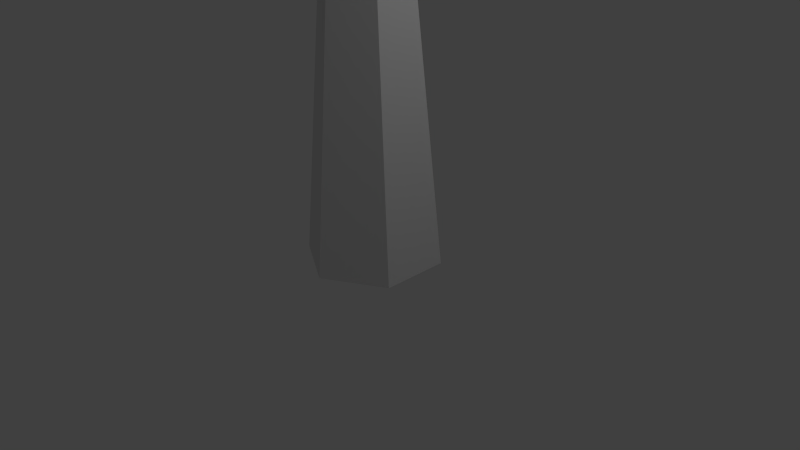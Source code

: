 # Source: simple_tree_test1.blend  (saved by Blender 2.75.0; exported with 4.5.12 LTS)
import bpy
from mathutils import Matrix  # noqa: F401  (used for matrix-valued properties, if any)

bpy.ops.wm.read_factory_settings(use_empty=True)
scene = bpy.context.scene
scene.name = 'Scene'

# ---- collections
col_collection_1 = bpy.data.collections.new('Collection 1'); scene.collection.children.link(col_collection_1)

# ---- materials (node trees are filled in below, after node groups)
mat_material = bpy.data.materials.new('Material')
mat_material.alpha_threshold = 0.0
mat_material.use_transparent_shadow = False
mat_material.roughness = 0.5
mat_material.line_color = (0.0, 0.0, 0.0, 1.0)

# ---- material node trees

# ---- world
world_world = bpy.data.worlds.new('World'); scene.world = world_world
world_world.color = (0.05088, 0.05088, 0.05088)
world_world.use_sun_shadow = False
world_world.sun_shadow_jitter_overblur = 0.0
world_world.cycles.sampling_method = 'MANUAL'
world_world.cycles.sample_map_resolution = 256

# ---- cameras
cam_camera = bpy.data.cameras.new('Camera')
cam_camera.clip_end = 100.0
cam_camera.lens = 35.0
cam_camera.sensor_width = 32.0
cam_camera.sensor_height = 18.0
cam_camera.ortho_scale = 7.314
cam_camera.dof.focus_distance = 0.0
cam_camera.dof.aperture_fstop = 128.0

# ---- lights
light_lamp = bpy.data.lights.new('Lamp', 'POINT')
light_lamp.transmission_factor = 0.0
light_lamp.cutoff_distance = 30.0
light_lamp.energy = 100.0
light_lamp.shadow_buffer_clip_start = 1.001
light_lamp.shadow_soft_size = 0.1
light_lamp.shadow_maximum_resolution = 0.006
light_lamp.use_absolute_resolution = True
light_lamp.cycles.use_multiple_importance_sampling = False

# ---- meshes
me_icosphere = bpy.data.meshes.new('Icosphere')
me_icosphere.from_pydata([(0.0, 0.0, -1.0), (0.7236, -0.5257, -0.4472), (-0.2764, -0.8506, -0.4472), (-0.8944, 0.0, -0.4472), (-0.2764, 0.8506, -0.4472), (0.7236, 0.5257, -0.4472), (0.2764, -0.8506, 0.4472), (-0.7236, -0.5257, 0.4472), (-0.7236, 0.5257, 0.4472), (0.2764, 0.8506, 0.4472), (0.8944, 0.0, 0.4472), (0.0, 0.0, 1.0), (-0.1625, -0.5, -0.8507), (0.4253, -0.309, -0.8507), (0.2629, -0.809, -0.5257), (0.8506, 0.0, -0.5257), (0.4253, 0.309, -0.8507), (-0.5257, 0.0, -0.8507), (-0.6882, -0.5, -0.5257), (-0.1625, 0.5, -0.8507), (-0.6882, 0.5, -0.5257), (0.2629, 0.809, -0.5257), (0.9511, -0.309, 0.0), (0.9511, 0.309, 0.0), (0.0, -1.0, 0.0), (0.5878, -0.809, 0.0), (-0.9511, -0.309, 0.0), (-0.5878, -0.809, 0.0), (-0.5878, 0.809, 0.0), (-0.9511, 0.309, 0.0), (0.5878, 0.809, 0.0), (0.0, 1.0, 0.0), (0.6882, -0.5, 0.5257), (-0.2629, -0.809, 0.5257), (-0.8506, 0.0, 0.5257), (-0.2629, 0.809, 0.5257), (0.6882, 0.5, 0.5257), (0.1625, -0.5, 0.8507), (0.5257, 0.0, 0.8507), (-0.4253, -0.309, 0.8507), (-0.4253, 0.309, 0.8507), (0.1625, 0.5, 0.8507)], [], [(0, 13, 12), (1, 13, 15), (0, 12, 17), (0, 17, 19), (0, 19, 16), (1, 15, 22), (2, 14, 24), (3, 18, 26), (4, 20, 28), (5, 21, 30), (1, 22, 25), (2, 24, 27), (3, 26, 29), (4, 28, 31), (5, 30, 23), (6, 32, 37), (7, 33, 39), (8, 34, 40), (9, 35, 41), (10, 36, 38), (38, 41, 11), (38, 36, 41), (36, 9, 41), (41, 40, 11), (41, 35, 40), (35, 8, 40), (40, 39, 11), (40, 34, 39), (34, 7, 39), (39, 37, 11), (39, 33, 37), (33, 6, 37), (37, 38, 11), (37, 32, 38), (32, 10, 38), (23, 36, 10), (23, 30, 36), (30, 9, 36), (31, 35, 9), (31, 28, 35), (28, 8, 35), (29, 34, 8), (29, 26, 34), (26, 7, 34), (27, 33, 7), (27, 24, 33), (24, 6, 33), (25, 32, 6), (25, 22, 32), (22, 10, 32), (30, 31, 9), (30, 21, 31), (21, 4, 31), (28, 29, 8), (28, 20, 29), (20, 3, 29), (26, 27, 7), (26, 18, 27), (18, 2, 27), (24, 25, 6), (24, 14, 25), (14, 1, 25), (22, 23, 10), (22, 15, 23), (15, 5, 23), (16, 21, 5), (16, 19, 21), (19, 4, 21), (19, 20, 4), (19, 17, 20), (17, 3, 20), (17, 18, 3), (17, 12, 18), (12, 2, 18), (15, 16, 5), (15, 13, 16), (13, 0, 16), (12, 14, 2), (12, 13, 14), (13, 1, 14)])
me_icosphere.use_remesh_preserve_volume = False
me_icosphere.use_remesh_preserve_attributes = False
me_icosphere.use_mirror_vertex_groups = False
me_icosphere.update()
me_cube = bpy.data.meshes.new('Cube')
me_cube.from_pydata([(0.2997, -0.173, 6.0), (0.7708, -0.445, 0.0), (0.2997, 0.173, 6.0), (0.7708, 0.445, 0.0), (-2.429e-08, 0.3461, 6.0), (0.0, 0.89, 0.0), (-7.781e-08, -0.89, 0.0), (-5.454e-08, -0.3461, 6.0), (-0.7708, -0.445, 0.0), (-0.2997, -0.173, 6.0), (-0.7708, 0.445, 0.0), (-0.2997, 0.173, 6.0)], [], [(3, 2, 0, 1), (5, 4, 2, 3), (1, 0, 7, 6), (6, 7, 9, 8), (10, 11, 4, 5), (5, 3, 1, 6, 8, 10), (8, 9, 11, 10), (0, 2, 4, 11, 9, 7)])
me_cube.materials.append(mat_material)
me_cube.use_remesh_preserve_volume = False
me_cube.use_remesh_preserve_attributes = False
me_cube.use_mirror_vertex_groups = False
me_cube.update()

# ---- objects
ob_icosphere = bpy.data.objects.new('Icosphere', me_icosphere)
ob_cube = bpy.data.objects.new('Cube', me_cube)
ob_lamp = bpy.data.objects.new('Lamp', light_lamp)
ob_camera = bpy.data.objects.new('Camera', cam_camera)

# ---- transforms, parenting, visibility, modifiers, constraints
ob_icosphere.location = (0.0, 0.0, 8.0)
ob_icosphere.scale = (-3.146, -3.146, -3.146)
ob_icosphere.lineart.crease_threshold = 0.0
_m = ob_icosphere.modifiers.new('Decimate', 'DECIMATE')
_m.ratio = 0.35
_m.use_collapse_triangulate = True
ob_cube.location = (0.0, 0.0, 0.0)
ob_cube.lock_rotations_4d = False
ob_cube.empty_display_type = 'ARROWS'
ob_cube.lineart.crease_threshold = 0.0
_m = ob_cube.modifiers.new('Decimate', 'DECIMATE')
ob_lamp.location = (4.076, 1.005, 5.904)
ob_lamp.rotation_euler = (0.6503, 0.05522, 1.866)
ob_lamp.lock_rotations_4d = False
ob_lamp.empty_display_type = 'ARROWS'
ob_lamp.color = (0.0, 0.0, 0.0, 0.0)
ob_lamp.lineart.crease_threshold = 0.0
ob_camera.location = (7.481, -6.508, 5.344)
ob_camera.rotation_euler = (1.109, 0.01082, 0.8149)
ob_camera.lock_rotations_4d = False
ob_camera.empty_display_type = 'ARROWS'
ob_camera.color = (0.0, 0.0, 0.0, 0.0)
ob_camera.display_type = 'WIRE'
ob_camera.lineart.crease_threshold = 0.0

# ---- collection membership
col_collection_1.objects.link(ob_icosphere)
col_collection_1.objects.link(ob_cube)
col_collection_1.objects.link(ob_lamp)
col_collection_1.objects.link(ob_camera)

# ---- scene / render settings (as saved in the file)
scene.camera = ob_camera
scene.frame_start = 1; scene.frame_end = 250; scene.frame_set(1)
scene.render.engine = 'BLENDER_EEVEE_NEXT'
scene.render.resolution_percentage = 50
scene.render.dither_intensity = 0.0
scene.cycles.use_denoising = False
scene.cycles.samples = 10
scene.cycles.sampling_pattern = 'TABULATED_SOBOL'
scene.cycles.light_sampling_threshold = 0.0
scene.cycles.use_adaptive_sampling = False
scene.cycles.use_light_tree = False
scene.cycles.blur_glossy = 0.0
scene.cycles.pixel_filter_type = 'GAUSSIAN'
scene.cycles.sample_clamp_indirect = 0.0
scene.view_settings.view_transform = 'Standard'
bpy.context.view_layer.update()
